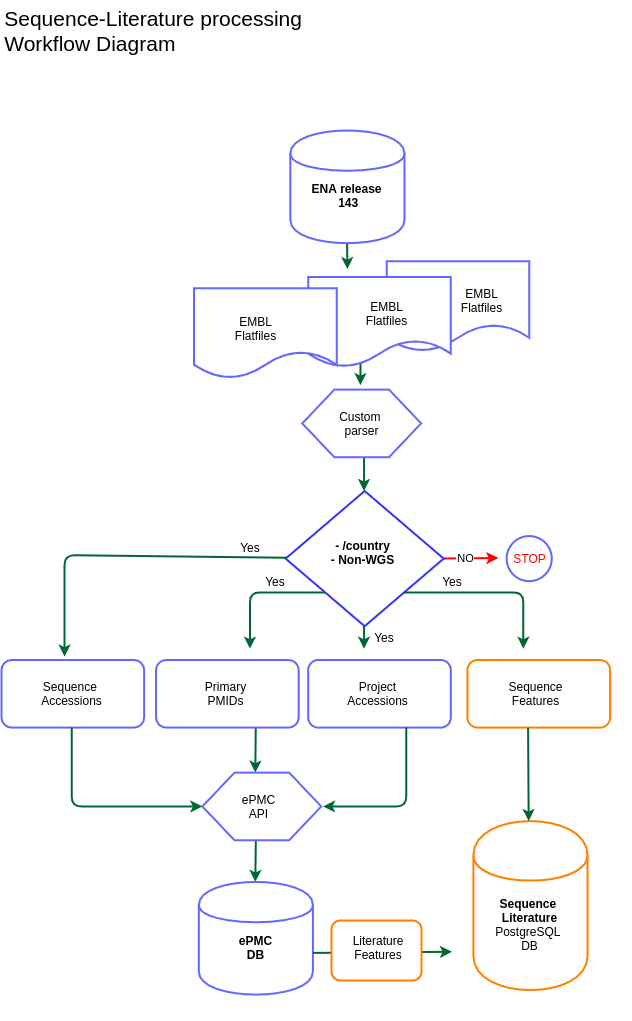

The diagram above was exported from draw.io. Its source (the exported page's mxGraphModel, read from the mxfile embedded in the PNG):
<mxGraphModel dx="1402" dy="1023" grid="1" gridSize="10" guides="1" tooltips="1" connect="1" arrows="1" fold="1" page="1" pageScale="1" pageWidth="827" pageHeight="1169" math="0" shadow="0">
  <root>
    <mxCell id="WIyWlLk6GJQsqaUBKTNV-0" />
    <mxCell id="WIyWlLk6GJQsqaUBKTNV-1" parent="WIyWlLk6GJQsqaUBKTNV-0" />
    <mxCell id="ajH5z9c-0tIDl2pQvcA1-84" value="" style="group" vertex="1" connectable="0" parent="WIyWlLk6GJQsqaUBKTNV-1">
      <mxGeometry x="90" y="190" width="630" height="890" as="geometry" />
    </mxCell>
    <mxCell id="ajH5z9c-0tIDl2pQvcA1-75" value="NO" style="endArrow=classic;html=1;strokeColor=#FF0000;strokeWidth=2;" edge="1" parent="ajH5z9c-0tIDl2pQvcA1-84">
      <mxGeometry relative="1" as="geometry">
        <mxPoint x="430.3018867924529" y="428.10126582278485" as="sourcePoint" />
        <mxPoint x="496.8679245283019" y="427.53797468354435" as="targetPoint" />
      </mxGeometry>
    </mxCell>
    <mxCell id="ajH5z9c-0tIDl2pQvcA1-76" value="NO" style="edgeLabel;resizable=0;html=1;align=center;verticalAlign=middle;" connectable="0" vertex="1" parent="ajH5z9c-0tIDl2pQvcA1-75">
      <mxGeometry relative="1" as="geometry" />
    </mxCell>
    <mxCell id="ajH5z9c-0tIDl2pQvcA1-63" value="" style="endArrow=classic;html=1;strokeColor=#006633;strokeWidth=2;" edge="1" parent="ajH5z9c-0tIDl2pQvcA1-84">
      <mxGeometry width="50" height="50" relative="1" as="geometry">
        <mxPoint x="362.54716981132077" y="315.4430379746836" as="sourcePoint" />
        <mxPoint x="362.54716981132077" y="360.50632911392415" as="targetPoint" />
      </mxGeometry>
    </mxCell>
    <mxCell id="ajH5z9c-0tIDl2pQvcA1-64" value="" style="endArrow=classic;html=1;strokeColor=#006633;strokeWidth=2;" edge="1" parent="ajH5z9c-0tIDl2pQvcA1-84">
      <mxGeometry width="50" height="50" relative="1" as="geometry">
        <mxPoint x="358.98113207547175" y="187.0126582278481" as="sourcePoint" />
        <mxPoint x="358.98113207547175" y="254.60759493670892" as="targetPoint" />
      </mxGeometry>
    </mxCell>
    <mxCell id="ajH5z9c-0tIDl2pQvcA1-68" value="" style="endArrow=classic;html=1;strokeColor=#006633;strokeWidth=2;" edge="1" parent="ajH5z9c-0tIDl2pQvcA1-84">
      <mxGeometry width="50" height="50" relative="1" as="geometry">
        <mxPoint x="345.31132075471703" y="90.12658227848104" as="sourcePoint" />
        <mxPoint x="345.90566037735846" y="138.5696202531646" as="targetPoint" />
      </mxGeometry>
    </mxCell>
    <mxCell id="ajH5z9c-0tIDl2pQvcA1-62" value="" style="endArrow=classic;html=1;strokeWidth=2;strokeColor=#006633;" edge="1" parent="ajH5z9c-0tIDl2pQvcA1-84">
      <mxGeometry width="50" height="50" relative="1" as="geometry">
        <mxPoint x="362.54716981132077" y="473.1645569620254" as="sourcePoint" />
        <mxPoint x="362.54716981132077" y="518.2278481012659" as="targetPoint" />
      </mxGeometry>
    </mxCell>
    <mxCell id="ajH5z9c-0tIDl2pQvcA1-53" value="" style="endArrow=classic;html=1;strokeColor=#006633;strokeWidth=2;" edge="1" parent="ajH5z9c-0tIDl2pQvcA1-84">
      <mxGeometry width="50" height="50" relative="1" as="geometry">
        <mxPoint x="254.37735849056608" y="706.367088607595" as="sourcePoint" />
        <mxPoint x="253.78301886792454" y="751.4303797468357" as="targetPoint" />
      </mxGeometry>
    </mxCell>
    <mxCell id="ajH5z9c-0tIDl2pQvcA1-52" value="" style="endArrow=classic;html=1;strokeColor=#006633;strokeWidth=2;" edge="1" parent="ajH5z9c-0tIDl2pQvcA1-84">
      <mxGeometry width="50" height="50" relative="1" as="geometry">
        <mxPoint x="254.37735849056608" y="585.8227848101267" as="sourcePoint" />
        <mxPoint x="253.78301886792454" y="642.1518987341773" as="targetPoint" />
      </mxGeometry>
    </mxCell>
    <mxCell id="ajH5z9c-0tIDl2pQvcA1-0" value="" style="shape=cylinder;whiteSpace=wrap;html=1;boundedLbl=1;backgroundOutline=1;strokeColor=#6666FF;strokeWidth=2;" vertex="1" parent="ajH5z9c-0tIDl2pQvcA1-84">
      <mxGeometry x="288.8490566037736" width="114.11320754716982" height="112.65822784810129" as="geometry" />
    </mxCell>
    <mxCell id="ajH5z9c-0tIDl2pQvcA1-1" value="&lt;b&gt;ENA release&lt;br&gt;&amp;nbsp;143&lt;/b&gt;" style="text;html=1;strokeColor=none;fillColor=none;align=center;verticalAlign=middle;whiteSpace=wrap;rounded=0;" vertex="1" parent="ajH5z9c-0tIDl2pQvcA1-84">
      <mxGeometry x="292.4150943396227" y="48.443037974683556" width="106.9811320754717" height="33.797468354430386" as="geometry" />
    </mxCell>
    <mxCell id="ajH5z9c-0tIDl2pQvcA1-2" value="" style="shape=document;whiteSpace=wrap;html=1;boundedLbl=1;strokeColor=#6666FF;strokeWidth=2;" vertex="1" parent="ajH5z9c-0tIDl2pQvcA1-84">
      <mxGeometry x="385.1320754716981" y="130.6835443037975" width="142.64150943396228" height="90.12658227848104" as="geometry" />
    </mxCell>
    <mxCell id="ajH5z9c-0tIDl2pQvcA1-3" value="" style="shape=document;whiteSpace=wrap;html=1;boundedLbl=1;strokeColor=#6666FF;strokeWidth=2;" vertex="1" parent="ajH5z9c-0tIDl2pQvcA1-84">
      <mxGeometry x="306.67924528301893" y="146.45569620253167" width="142.64150943396228" height="90.12658227848104" as="geometry" />
    </mxCell>
    <mxCell id="ajH5z9c-0tIDl2pQvcA1-4" value="" style="shape=document;whiteSpace=wrap;html=1;boundedLbl=1;strokeColor=#6666FF;strokeWidth=2;" vertex="1" parent="ajH5z9c-0tIDl2pQvcA1-84">
      <mxGeometry x="192.56603773584905" y="157.7215189873418" width="142.64150943396228" height="90.12658227848104" as="geometry" />
    </mxCell>
    <mxCell id="ajH5z9c-0tIDl2pQvcA1-8" value="EMBL&lt;br&gt;Flatfiles" style="text;html=1;strokeColor=none;fillColor=none;align=center;verticalAlign=middle;whiteSpace=wrap;rounded=0;" vertex="1" parent="ajH5z9c-0tIDl2pQvcA1-84">
      <mxGeometry x="426.7358490566038" y="153.21518987341776" width="106.9811320754717" height="33.797468354430386" as="geometry" />
    </mxCell>
    <mxCell id="ajH5z9c-0tIDl2pQvcA1-9" value="EMBL&lt;br&gt;Flatfiles" style="text;html=1;strokeColor=none;fillColor=none;align=center;verticalAlign=middle;whiteSpace=wrap;rounded=0;" vertex="1" parent="ajH5z9c-0tIDl2pQvcA1-84">
      <mxGeometry x="331.64150943396226" y="165.60759493670892" width="106.9811320754717" height="33.797468354430386" as="geometry" />
    </mxCell>
    <mxCell id="ajH5z9c-0tIDl2pQvcA1-10" value="EMBL&lt;br&gt;Flatfiles" style="text;html=1;strokeColor=none;fillColor=none;align=center;verticalAlign=middle;whiteSpace=wrap;rounded=0;" vertex="1" parent="ajH5z9c-0tIDl2pQvcA1-84">
      <mxGeometry x="200.88679245283024" y="181.37974683544306" width="106.9811320754717" height="33.797468354430386" as="geometry" />
    </mxCell>
    <mxCell id="ajH5z9c-0tIDl2pQvcA1-11" value="" style="verticalLabelPosition=bottom;verticalAlign=top;html=1;shape=hexagon;perimeter=hexagonPerimeter2;arcSize=6;size=0.27;strokeColor=#6666FF;strokeWidth=2;" vertex="1" parent="ajH5z9c-0tIDl2pQvcA1-84">
      <mxGeometry x="300.7358490566038" y="259.11392405063293" width="118.8679245283019" height="67.59493670886077" as="geometry" />
    </mxCell>
    <mxCell id="ajH5z9c-0tIDl2pQvcA1-12" value="Custom &lt;br&gt;parser" style="text;html=1;strokeColor=none;fillColor=none;align=center;verticalAlign=middle;whiteSpace=wrap;rounded=0;" vertex="1" parent="ajH5z9c-0tIDl2pQvcA1-84">
      <mxGeometry x="306.67924528301893" y="276.01265822784814" width="106.9811320754717" height="33.797468354430386" as="geometry" />
    </mxCell>
    <mxCell id="ajH5z9c-0tIDl2pQvcA1-15" value="" style="rhombus;whiteSpace=wrap;html=1;strokeColor=#3333FF;strokeWidth=2;" vertex="1" parent="ajH5z9c-0tIDl2pQvcA1-84">
      <mxGeometry x="284.09433962264154" y="360.50632911392415" width="158.0943396226415" height="135.18987341772154" as="geometry" />
    </mxCell>
    <mxCell id="ajH5z9c-0tIDl2pQvcA1-16" value="&lt;b&gt;- /country&lt;br&gt;- Non-WGS&lt;/b&gt;" style="text;html=1;strokeColor=none;fillColor=none;align=center;verticalAlign=middle;whiteSpace=wrap;rounded=0;" vertex="1" parent="ajH5z9c-0tIDl2pQvcA1-84">
      <mxGeometry x="307.8679245283019" y="405.56962025316466" width="106.9811320754717" height="33.797468354430386" as="geometry" />
    </mxCell>
    <mxCell id="ajH5z9c-0tIDl2pQvcA1-17" value="" style="ellipse;whiteSpace=wrap;html=1;aspect=fixed;strokeColor=#6666FF;strokeWidth=2;" vertex="1" parent="ajH5z9c-0tIDl2pQvcA1-84">
      <mxGeometry x="505.188679245283" y="405.56962025316466" width="45.06329113924052" height="45.06329113924052" as="geometry" />
    </mxCell>
    <mxCell id="ajH5z9c-0tIDl2pQvcA1-18" value="&lt;font color=&quot;#ff0000&quot;&gt;STOP&lt;/font&gt;" style="text;html=1;strokeColor=none;fillColor=none;align=center;verticalAlign=middle;whiteSpace=wrap;rounded=0;" vertex="1" parent="ajH5z9c-0tIDl2pQvcA1-84">
      <mxGeometry x="487.3584905660378" y="416.83544303797476" width="83.20754716981132" height="22.53164556962026" as="geometry" />
    </mxCell>
    <mxCell id="ajH5z9c-0tIDl2pQvcA1-19" value="" style="rounded=1;whiteSpace=wrap;html=1;strokeColor=#6666FF;strokeWidth=2;" vertex="1" parent="ajH5z9c-0tIDl2pQvcA1-84">
      <mxGeometry y="529.4936708860761" width="142.64150943396228" height="67.59493670886077" as="geometry" />
    </mxCell>
    <mxCell id="ajH5z9c-0tIDl2pQvcA1-20" value="" style="rounded=1;whiteSpace=wrap;html=1;strokeWidth=2;strokeColor=#6666FF;" vertex="1" parent="ajH5z9c-0tIDl2pQvcA1-84">
      <mxGeometry x="154.52830188679246" y="529.4936708860761" width="142.64150943396228" height="67.59493670886077" as="geometry" />
    </mxCell>
    <mxCell id="ajH5z9c-0tIDl2pQvcA1-21" value="" style="rounded=1;whiteSpace=wrap;html=1;strokeWidth=2;strokeColor=#6666FF;" vertex="1" parent="ajH5z9c-0tIDl2pQvcA1-84">
      <mxGeometry x="306.67924528301893" y="529.4936708860761" width="142.64150943396228" height="67.59493670886077" as="geometry" />
    </mxCell>
    <mxCell id="ajH5z9c-0tIDl2pQvcA1-22" value="" style="rounded=1;whiteSpace=wrap;html=1;strokeWidth=2;strokeColor=#FF8000;" vertex="1" parent="ajH5z9c-0tIDl2pQvcA1-84">
      <mxGeometry x="465.96226415094344" y="529.4936708860761" width="142.64150943396228" height="67.59493670886077" as="geometry" />
    </mxCell>
    <mxCell id="ajH5z9c-0tIDl2pQvcA1-26" value="" style="verticalLabelPosition=bottom;verticalAlign=top;html=1;shape=hexagon;perimeter=hexagonPerimeter2;arcSize=6;size=0.27;strokeWidth=2;strokeColor=#6666FF;" vertex="1" parent="ajH5z9c-0tIDl2pQvcA1-84">
      <mxGeometry x="200.88679245283024" y="642.1518987341773" width="118.8679245283019" height="67.59493670886077" as="geometry" />
    </mxCell>
    <mxCell id="ajH5z9c-0tIDl2pQvcA1-27" value="ePMC&lt;br&gt;API" style="text;html=1;strokeColor=none;fillColor=none;align=center;verticalAlign=middle;whiteSpace=wrap;rounded=0;" vertex="1" parent="ajH5z9c-0tIDl2pQvcA1-84">
      <mxGeometry x="204.4528301886793" y="659.0506329113924" width="106.9811320754717" height="33.797468354430386" as="geometry" />
    </mxCell>
    <mxCell id="ajH5z9c-0tIDl2pQvcA1-30" value="Sequence&amp;nbsp;&lt;br&gt;Accessions" style="text;html=1;strokeColor=none;fillColor=none;align=center;verticalAlign=middle;whiteSpace=wrap;rounded=0;" vertex="1" parent="ajH5z9c-0tIDl2pQvcA1-84">
      <mxGeometry x="16.641509433962266" y="546.3924050632912" width="106.9811320754717" height="33.797468354430386" as="geometry" />
    </mxCell>
    <mxCell id="ajH5z9c-0tIDl2pQvcA1-32" value="Project&lt;br&gt;Accessions" style="text;html=1;strokeColor=none;fillColor=none;align=center;verticalAlign=middle;whiteSpace=wrap;rounded=0;" vertex="1" parent="ajH5z9c-0tIDl2pQvcA1-84">
      <mxGeometry x="323.3207547169812" y="546.3924050632912" width="106.9811320754717" height="33.797468354430386" as="geometry" />
    </mxCell>
    <mxCell id="ajH5z9c-0tIDl2pQvcA1-33" value="Sequence&lt;br&gt;Features" style="text;html=1;strokeColor=none;fillColor=none;align=center;verticalAlign=middle;whiteSpace=wrap;rounded=0;" vertex="1" parent="ajH5z9c-0tIDl2pQvcA1-84">
      <mxGeometry x="481.4150943396227" y="546.3924050632912" width="106.9811320754717" height="33.797468354430386" as="geometry" />
    </mxCell>
    <mxCell id="ajH5z9c-0tIDl2pQvcA1-34" value="" style="shape=cylinder;whiteSpace=wrap;html=1;boundedLbl=1;backgroundOutline=1;strokeColor=#6666FF;strokeWidth=2;" vertex="1" parent="ajH5z9c-0tIDl2pQvcA1-84">
      <mxGeometry x="197.32075471698116" y="751.4303797468357" width="114.11320754716982" height="112.65822784810129" as="geometry" />
    </mxCell>
    <mxCell id="ajH5z9c-0tIDl2pQvcA1-35" value="" style="shape=cylinder;whiteSpace=wrap;html=1;boundedLbl=1;backgroundOutline=1;strokeWidth=2;strokeColor=#FF8000;" vertex="1" parent="ajH5z9c-0tIDl2pQvcA1-84">
      <mxGeometry x="471.9056603773586" y="690.5949367088609" width="114.11320754716982" height="168.9873417721519" as="geometry" />
    </mxCell>
    <mxCell id="ajH5z9c-0tIDl2pQvcA1-37" value="&lt;b&gt;ePMC&lt;br&gt;DB&lt;/b&gt;" style="text;html=1;strokeColor=none;fillColor=none;align=center;verticalAlign=middle;whiteSpace=wrap;rounded=0;" vertex="1" parent="ajH5z9c-0tIDl2pQvcA1-84">
      <mxGeometry x="200.88679245283024" y="799.8734177215191" width="106.9811320754717" height="33.797468354430386" as="geometry" />
    </mxCell>
    <mxCell id="ajH5z9c-0tIDl2pQvcA1-38" value="&lt;b&gt;Sequence &lt;br&gt;Literature&lt;br&gt;&lt;/b&gt;PostgreSQL &lt;br&gt;DB" style="text;html=1;strokeColor=none;fillColor=none;align=center;verticalAlign=middle;whiteSpace=wrap;rounded=0;" vertex="1" parent="ajH5z9c-0tIDl2pQvcA1-84">
      <mxGeometry x="475.4716981132076" y="766.0759493670887" width="106.9811320754717" height="56.329113924050645" as="geometry" />
    </mxCell>
    <mxCell id="ajH5z9c-0tIDl2pQvcA1-48" value="" style="endArrow=classic;html=1;entryX=0;entryY=0.5;entryDx=0;entryDy=0;strokeColor=#006633;strokeWidth=2;" edge="1" parent="ajH5z9c-0tIDl2pQvcA1-84" target="ajH5z9c-0tIDl2pQvcA1-26">
      <mxGeometry width="50" height="50" relative="1" as="geometry">
        <mxPoint x="70.13207547169812" y="597.0886075949369" as="sourcePoint" />
        <mxPoint x="-13.07547169811321" y="664.6835443037975" as="targetPoint" />
        <Array as="points">
          <mxPoint x="70.13207547169812" y="675.9493670886076" />
        </Array>
      </mxGeometry>
    </mxCell>
    <mxCell id="ajH5z9c-0tIDl2pQvcA1-31" value="Primary&lt;br&gt;PMIDs" style="text;html=1;strokeColor=none;fillColor=none;align=center;verticalAlign=middle;whiteSpace=wrap;rounded=0;" vertex="1" parent="ajH5z9c-0tIDl2pQvcA1-84">
      <mxGeometry x="171.16981132075472" y="546.3924050632912" width="106.9811320754717" height="33.797468354430386" as="geometry" />
    </mxCell>
    <mxCell id="ajH5z9c-0tIDl2pQvcA1-54" value="" style="endArrow=classic;html=1;strokeColor=#006633;strokeWidth=2;" edge="1" parent="ajH5z9c-0tIDl2pQvcA1-84">
      <mxGeometry width="50" height="50" relative="1" as="geometry">
        <mxPoint x="311.433962264151" y="822.4050632911394" as="sourcePoint" />
        <mxPoint x="450.5094339622642" y="821.2784810126584" as="targetPoint" />
      </mxGeometry>
    </mxCell>
    <mxCell id="ajH5z9c-0tIDl2pQvcA1-55" value="" style="endArrow=classic;html=1;strokeColor=#006633;strokeWidth=2;" edge="1" parent="ajH5z9c-0tIDl2pQvcA1-84">
      <mxGeometry width="50" height="50" relative="1" as="geometry">
        <mxPoint x="404.74528301886795" y="597.0886075949369" as="sourcePoint" />
        <mxPoint x="321.5377358490566" y="675.9493670886076" as="targetPoint" />
        <Array as="points">
          <mxPoint x="404.74528301886795" y="675.9493670886076" />
        </Array>
      </mxGeometry>
    </mxCell>
    <mxCell id="ajH5z9c-0tIDl2pQvcA1-56" value="" style="endArrow=classic;html=1;entryX=0.442;entryY=-0.05;entryDx=0;entryDy=0;entryPerimeter=0;strokeColor=#006633;strokeWidth=2;" edge="1" parent="ajH5z9c-0tIDl2pQvcA1-84" source="ajH5z9c-0tIDl2pQvcA1-15" target="ajH5z9c-0tIDl2pQvcA1-19">
      <mxGeometry width="50" height="50" relative="1" as="geometry">
        <mxPoint x="236.54716981132077" y="315.4430379746836" as="sourcePoint" />
        <mxPoint x="70.13207547169812" y="518.2278481012659" as="targetPoint" />
        <Array as="points">
          <mxPoint x="63.00000000000001" y="424.7215189873418" />
        </Array>
      </mxGeometry>
    </mxCell>
    <mxCell id="ajH5z9c-0tIDl2pQvcA1-57" value="" style="endArrow=classic;html=1;exitX=0;exitY=1;exitDx=0;exitDy=0;strokeColor=#006633;strokeWidth=2;" edge="1" parent="ajH5z9c-0tIDl2pQvcA1-84" source="ajH5z9c-0tIDl2pQvcA1-15">
      <mxGeometry width="50" height="50" relative="1" as="geometry">
        <mxPoint x="331.64150943396226" y="439.367088607595" as="sourcePoint" />
        <mxPoint x="248.43396226415095" y="518.2278481012659" as="targetPoint" />
        <Array as="points">
          <mxPoint x="248.43396226415095" y="461.8987341772153" />
        </Array>
      </mxGeometry>
    </mxCell>
    <mxCell id="ajH5z9c-0tIDl2pQvcA1-58" value="" style="endArrow=classic;html=1;exitX=1;exitY=1;exitDx=0;exitDy=0;strokeColor=#006633;strokeWidth=2;" edge="1" parent="ajH5z9c-0tIDl2pQvcA1-84" source="ajH5z9c-0tIDl2pQvcA1-15">
      <mxGeometry width="50" height="50" relative="1" as="geometry">
        <mxPoint x="414.8490566037736" y="473.1645569620254" as="sourcePoint" />
        <mxPoint x="521.8301886792453" y="518.2278481012659" as="targetPoint" />
        <Array as="points">
          <mxPoint x="521.8301886792453" y="461.8987341772153" />
        </Array>
      </mxGeometry>
    </mxCell>
    <mxCell id="ajH5z9c-0tIDl2pQvcA1-66" value="" style="endArrow=classic;html=1;strokeColor=#006633;strokeWidth=2;" edge="1" parent="ajH5z9c-0tIDl2pQvcA1-84">
      <mxGeometry width="50" height="50" relative="1" as="geometry">
        <mxPoint x="526.5849056603773" y="597.0886075949369" as="sourcePoint" />
        <mxPoint x="527.1792452830189" y="690.5949367088609" as="targetPoint" />
      </mxGeometry>
    </mxCell>
    <mxCell id="ajH5z9c-0tIDl2pQvcA1-77" value="Yes" style="text;html=1;strokeColor=none;fillColor=none;align=center;verticalAlign=middle;whiteSpace=wrap;rounded=0;" vertex="1" parent="ajH5z9c-0tIDl2pQvcA1-84">
      <mxGeometry x="224.6603773584906" y="405.56962025316466" width="47.547169811320764" height="22.53164556962026" as="geometry" />
    </mxCell>
    <mxCell id="ajH5z9c-0tIDl2pQvcA1-78" value="Yes" style="text;html=1;strokeColor=none;fillColor=none;align=center;verticalAlign=middle;whiteSpace=wrap;rounded=0;" vertex="1" parent="ajH5z9c-0tIDl2pQvcA1-84">
      <mxGeometry x="249.62264150943398" y="439.367088607595" width="47.547169811320764" height="22.53164556962026" as="geometry" />
    </mxCell>
    <mxCell id="ajH5z9c-0tIDl2pQvcA1-79" value="Yes" style="text;html=1;strokeColor=none;fillColor=none;align=center;verticalAlign=middle;whiteSpace=wrap;rounded=0;" vertex="1" parent="ajH5z9c-0tIDl2pQvcA1-84">
      <mxGeometry x="426.7358490566038" y="439.367088607595" width="47.547169811320764" height="22.53164556962026" as="geometry" />
    </mxCell>
    <mxCell id="ajH5z9c-0tIDl2pQvcA1-83" value="Yes" style="text;html=1;strokeColor=none;fillColor=none;align=center;verticalAlign=middle;whiteSpace=wrap;rounded=0;" vertex="1" parent="ajH5z9c-0tIDl2pQvcA1-84">
      <mxGeometry x="358.98113207547175" y="495.6962025316456" width="47.547169811320764" height="22.53164556962026" as="geometry" />
    </mxCell>
    <mxCell id="ajH5z9c-0tIDl2pQvcA1-86" value="" style="rounded=1;whiteSpace=wrap;html=1;strokeWidth=2;strokeColor=#FF8000;" vertex="1" parent="ajH5z9c-0tIDl2pQvcA1-84">
      <mxGeometry x="330" y="790" width="90" height="60" as="geometry" />
    </mxCell>
    <mxCell id="ajH5z9c-0tIDl2pQvcA1-87" value="Literature&lt;br&gt;Features" style="text;html=1;strokeColor=none;fillColor=none;align=center;verticalAlign=middle;whiteSpace=wrap;rounded=0;" vertex="1" parent="ajH5z9c-0tIDl2pQvcA1-84">
      <mxGeometry x="356.81" y="806.77" width="40" height="20" as="geometry" />
    </mxCell>
    <mxCell id="ajH5z9c-0tIDl2pQvcA1-85" value="&lt;font style=&quot;font-size: 21px&quot;&gt;Sequence-Literature processing &lt;br&gt;&lt;div style=&quot;text-align: left&quot;&gt;&lt;span&gt;Workflow Diagram&lt;/span&gt;&lt;/div&gt;&lt;/font&gt;" style="text;html=1;align=center;verticalAlign=middle;whiteSpace=wrap;rounded=0;" vertex="1" parent="WIyWlLk6GJQsqaUBKTNV-1">
      <mxGeometry x="90" y="60" width="310" height="60" as="geometry" />
    </mxCell>
  </root>
</mxGraphModel>